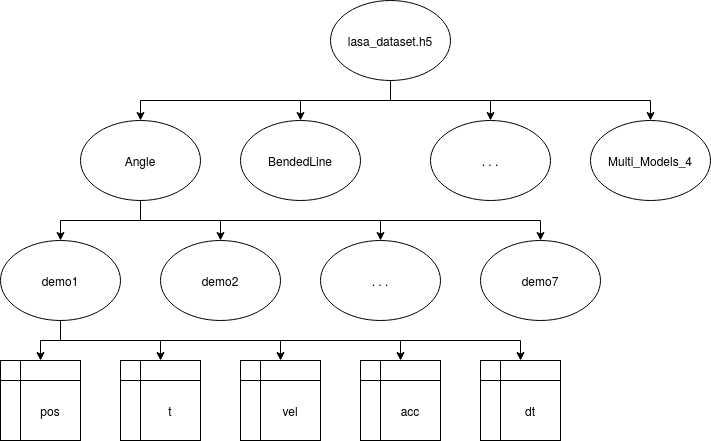

The diagram above was exported from draw.io. Its source (the exported page's mxGraphModel, read from the mxfile embedded in the PNG):
<mxGraphModel dx="1345" dy="784" grid="1" gridSize="10" guides="1" tooltips="1" connect="1" arrows="1" fold="1" page="1" pageScale="1" pageWidth="827" pageHeight="1169" math="0" shadow="0">
  <root>
    <mxCell id="WIyWlLk6GJQsqaUBKTNV-0" />
    <mxCell id="WIyWlLk6GJQsqaUBKTNV-1" parent="WIyWlLk6GJQsqaUBKTNV-0" />
    <mxCell id="MI8p3JWdAYMpL-TGbH7d-0" style="edgeStyle=orthogonalEdgeStyle;rounded=0;orthogonalLoop=1;jettySize=auto;html=1;exitX=0.5;exitY=1;exitDx=0;exitDy=0;entryX=0.5;entryY=0;entryDx=0;entryDy=0;" edge="1" parent="WIyWlLk6GJQsqaUBKTNV-1" source="MI8p3JWdAYMpL-TGbH7d-1" target="MI8p3JWdAYMpL-TGbH7d-6">
      <mxGeometry relative="1" as="geometry" />
    </mxCell>
    <mxCell id="MI8p3JWdAYMpL-TGbH7d-41" style="edgeStyle=orthogonalEdgeStyle;rounded=0;orthogonalLoop=1;jettySize=auto;html=1;exitX=0.5;exitY=1;exitDx=0;exitDy=0;entryX=0.5;entryY=0;entryDx=0;entryDy=0;" edge="1" parent="WIyWlLk6GJQsqaUBKTNV-1" source="MI8p3JWdAYMpL-TGbH7d-1" target="MI8p3JWdAYMpL-TGbH7d-36">
      <mxGeometry relative="1" as="geometry" />
    </mxCell>
    <mxCell id="MI8p3JWdAYMpL-TGbH7d-42" style="edgeStyle=orthogonalEdgeStyle;rounded=0;orthogonalLoop=1;jettySize=auto;html=1;exitX=0.5;exitY=1;exitDx=0;exitDy=0;entryX=0.5;entryY=0;entryDx=0;entryDy=0;" edge="1" parent="WIyWlLk6GJQsqaUBKTNV-1" source="MI8p3JWdAYMpL-TGbH7d-1" target="MI8p3JWdAYMpL-TGbH7d-38">
      <mxGeometry relative="1" as="geometry" />
    </mxCell>
    <mxCell id="MI8p3JWdAYMpL-TGbH7d-48" style="edgeStyle=orthogonalEdgeStyle;rounded=0;orthogonalLoop=1;jettySize=auto;html=1;exitX=0.5;exitY=1;exitDx=0;exitDy=0;entryX=0.5;entryY=0;entryDx=0;entryDy=0;" edge="1" parent="WIyWlLk6GJQsqaUBKTNV-1" source="MI8p3JWdAYMpL-TGbH7d-1" target="MI8p3JWdAYMpL-TGbH7d-46">
      <mxGeometry relative="1" as="geometry" />
    </mxCell>
    <mxCell id="MI8p3JWdAYMpL-TGbH7d-1" value="" style="ellipse;whiteSpace=wrap;html=1;" vertex="1" parent="WIyWlLk6GJQsqaUBKTNV-1">
      <mxGeometry x="370" width="120" height="80" as="geometry" />
    </mxCell>
    <mxCell id="MI8p3JWdAYMpL-TGbH7d-57" style="edgeStyle=orthogonalEdgeStyle;rounded=0;orthogonalLoop=1;jettySize=auto;html=1;exitX=0.5;exitY=1;exitDx=0;exitDy=0;entryX=0.5;entryY=0;entryDx=0;entryDy=0;" edge="1" parent="WIyWlLk6GJQsqaUBKTNV-1" source="MI8p3JWdAYMpL-TGbH7d-6" target="MI8p3JWdAYMpL-TGbH7d-49">
      <mxGeometry relative="1" as="geometry" />
    </mxCell>
    <mxCell id="MI8p3JWdAYMpL-TGbH7d-58" style="edgeStyle=orthogonalEdgeStyle;rounded=0;orthogonalLoop=1;jettySize=auto;html=1;exitX=0.5;exitY=1;exitDx=0;exitDy=0;entryX=0.5;entryY=0;entryDx=0;entryDy=0;" edge="1" parent="WIyWlLk6GJQsqaUBKTNV-1" source="MI8p3JWdAYMpL-TGbH7d-6" target="MI8p3JWdAYMpL-TGbH7d-51">
      <mxGeometry relative="1" as="geometry" />
    </mxCell>
    <mxCell id="MI8p3JWdAYMpL-TGbH7d-59" style="edgeStyle=orthogonalEdgeStyle;rounded=0;orthogonalLoop=1;jettySize=auto;html=1;exitX=0.5;exitY=1;exitDx=0;exitDy=0;entryX=0.5;entryY=0;entryDx=0;entryDy=0;" edge="1" parent="WIyWlLk6GJQsqaUBKTNV-1" source="MI8p3JWdAYMpL-TGbH7d-6" target="MI8p3JWdAYMpL-TGbH7d-53">
      <mxGeometry relative="1" as="geometry" />
    </mxCell>
    <mxCell id="MI8p3JWdAYMpL-TGbH7d-60" style="edgeStyle=orthogonalEdgeStyle;rounded=0;orthogonalLoop=1;jettySize=auto;html=1;exitX=0.5;exitY=1;exitDx=0;exitDy=0;entryX=0.5;entryY=0;entryDx=0;entryDy=0;" edge="1" parent="WIyWlLk6GJQsqaUBKTNV-1" source="MI8p3JWdAYMpL-TGbH7d-6" target="MI8p3JWdAYMpL-TGbH7d-55">
      <mxGeometry relative="1" as="geometry" />
    </mxCell>
    <mxCell id="MI8p3JWdAYMpL-TGbH7d-6" value="" style="ellipse;whiteSpace=wrap;html=1;" vertex="1" parent="WIyWlLk6GJQsqaUBKTNV-1">
      <mxGeometry x="120" y="120" width="120" height="80" as="geometry" />
    </mxCell>
    <mxCell id="MI8p3JWdAYMpL-TGbH7d-23" value="lasa_dataset.h5" style="text;html=1;strokeColor=none;fillColor=none;align=center;verticalAlign=middle;whiteSpace=wrap;rounded=0;" vertex="1" parent="WIyWlLk6GJQsqaUBKTNV-1">
      <mxGeometry x="375" y="15" width="110" height="50" as="geometry" />
    </mxCell>
    <mxCell id="MI8p3JWdAYMpL-TGbH7d-24" value="Angle" style="text;html=1;strokeColor=none;fillColor=none;align=center;verticalAlign=middle;whiteSpace=wrap;rounded=0;" vertex="1" parent="WIyWlLk6GJQsqaUBKTNV-1">
      <mxGeometry x="160" y="150" width="40" height="20" as="geometry" />
    </mxCell>
    <mxCell id="MI8p3JWdAYMpL-TGbH7d-36" value="" style="ellipse;whiteSpace=wrap;html=1;" vertex="1" parent="WIyWlLk6GJQsqaUBKTNV-1">
      <mxGeometry x="280" y="120" width="120" height="80" as="geometry" />
    </mxCell>
    <mxCell id="MI8p3JWdAYMpL-TGbH7d-37" value="BendedLine" style="text;html=1;strokeColor=none;fillColor=none;align=center;verticalAlign=middle;whiteSpace=wrap;rounded=0;" vertex="1" parent="WIyWlLk6GJQsqaUBKTNV-1">
      <mxGeometry x="320" y="150" width="40" height="20" as="geometry" />
    </mxCell>
    <mxCell id="MI8p3JWdAYMpL-TGbH7d-38" value="" style="ellipse;whiteSpace=wrap;html=1;" vertex="1" parent="WIyWlLk6GJQsqaUBKTNV-1">
      <mxGeometry x="630" y="120" width="120" height="80" as="geometry" />
    </mxCell>
    <mxCell id="MI8p3JWdAYMpL-TGbH7d-39" value="Multi_Models_4" style="text;html=1;strokeColor=none;fillColor=none;align=center;verticalAlign=middle;whiteSpace=wrap;rounded=0;" vertex="1" parent="WIyWlLk6GJQsqaUBKTNV-1">
      <mxGeometry x="670" y="150" width="40" height="20" as="geometry" />
    </mxCell>
    <mxCell id="MI8p3JWdAYMpL-TGbH7d-46" value="" style="ellipse;whiteSpace=wrap;html=1;" vertex="1" parent="WIyWlLk6GJQsqaUBKTNV-1">
      <mxGeometry x="470" y="120" width="120" height="80" as="geometry" />
    </mxCell>
    <mxCell id="MI8p3JWdAYMpL-TGbH7d-47" value=". . ." style="text;html=1;strokeColor=none;fillColor=none;align=center;verticalAlign=middle;whiteSpace=wrap;rounded=0;" vertex="1" parent="WIyWlLk6GJQsqaUBKTNV-1">
      <mxGeometry x="510" y="150" width="40" height="20" as="geometry" />
    </mxCell>
    <mxCell id="MI8p3JWdAYMpL-TGbH7d-71" style="edgeStyle=orthogonalEdgeStyle;rounded=0;orthogonalLoop=1;jettySize=auto;html=1;exitX=0.5;exitY=1;exitDx=0;exitDy=0;entryX=0.5;entryY=0;entryDx=0;entryDy=0;" edge="1" parent="WIyWlLk6GJQsqaUBKTNV-1" source="MI8p3JWdAYMpL-TGbH7d-49" target="MI8p3JWdAYMpL-TGbH7d-61">
      <mxGeometry relative="1" as="geometry" />
    </mxCell>
    <mxCell id="MI8p3JWdAYMpL-TGbH7d-72" style="edgeStyle=orthogonalEdgeStyle;rounded=0;orthogonalLoop=1;jettySize=auto;html=1;exitX=0.5;exitY=1;exitDx=0;exitDy=0;entryX=0.5;entryY=0;entryDx=0;entryDy=0;" edge="1" parent="WIyWlLk6GJQsqaUBKTNV-1" source="MI8p3JWdAYMpL-TGbH7d-49" target="MI8p3JWdAYMpL-TGbH7d-63">
      <mxGeometry relative="1" as="geometry" />
    </mxCell>
    <mxCell id="MI8p3JWdAYMpL-TGbH7d-73" style="edgeStyle=orthogonalEdgeStyle;rounded=0;orthogonalLoop=1;jettySize=auto;html=1;exitX=0.5;exitY=1;exitDx=0;exitDy=0;entryX=0.5;entryY=0;entryDx=0;entryDy=0;" edge="1" parent="WIyWlLk6GJQsqaUBKTNV-1" source="MI8p3JWdAYMpL-TGbH7d-49" target="MI8p3JWdAYMpL-TGbH7d-65">
      <mxGeometry relative="1" as="geometry" />
    </mxCell>
    <mxCell id="MI8p3JWdAYMpL-TGbH7d-74" style="edgeStyle=orthogonalEdgeStyle;rounded=0;orthogonalLoop=1;jettySize=auto;html=1;exitX=0.5;exitY=1;exitDx=0;exitDy=0;entryX=0.5;entryY=0;entryDx=0;entryDy=0;" edge="1" parent="WIyWlLk6GJQsqaUBKTNV-1" source="MI8p3JWdAYMpL-TGbH7d-49" target="MI8p3JWdAYMpL-TGbH7d-67">
      <mxGeometry relative="1" as="geometry" />
    </mxCell>
    <mxCell id="MI8p3JWdAYMpL-TGbH7d-75" style="edgeStyle=orthogonalEdgeStyle;rounded=0;orthogonalLoop=1;jettySize=auto;html=1;exitX=0.5;exitY=1;exitDx=0;exitDy=0;" edge="1" parent="WIyWlLk6GJQsqaUBKTNV-1" source="MI8p3JWdAYMpL-TGbH7d-49" target="MI8p3JWdAYMpL-TGbH7d-69">
      <mxGeometry relative="1" as="geometry" />
    </mxCell>
    <mxCell id="MI8p3JWdAYMpL-TGbH7d-49" value="" style="ellipse;whiteSpace=wrap;html=1;" vertex="1" parent="WIyWlLk6GJQsqaUBKTNV-1">
      <mxGeometry x="40" y="240" width="120" height="80" as="geometry" />
    </mxCell>
    <mxCell id="MI8p3JWdAYMpL-TGbH7d-50" value="demo1" style="text;html=1;strokeColor=none;fillColor=none;align=center;verticalAlign=middle;whiteSpace=wrap;rounded=0;" vertex="1" parent="WIyWlLk6GJQsqaUBKTNV-1">
      <mxGeometry x="80" y="270" width="40" height="20" as="geometry" />
    </mxCell>
    <mxCell id="MI8p3JWdAYMpL-TGbH7d-51" value="" style="ellipse;whiteSpace=wrap;html=1;" vertex="1" parent="WIyWlLk6GJQsqaUBKTNV-1">
      <mxGeometry x="200" y="240" width="120" height="80" as="geometry" />
    </mxCell>
    <mxCell id="MI8p3JWdAYMpL-TGbH7d-52" value="demo2" style="text;html=1;strokeColor=none;fillColor=none;align=center;verticalAlign=middle;whiteSpace=wrap;rounded=0;" vertex="1" parent="WIyWlLk6GJQsqaUBKTNV-1">
      <mxGeometry x="240" y="270" width="40" height="20" as="geometry" />
    </mxCell>
    <mxCell id="MI8p3JWdAYMpL-TGbH7d-53" value="" style="ellipse;whiteSpace=wrap;html=1;" vertex="1" parent="WIyWlLk6GJQsqaUBKTNV-1">
      <mxGeometry x="360" y="240" width="120" height="80" as="geometry" />
    </mxCell>
    <mxCell id="MI8p3JWdAYMpL-TGbH7d-54" value=". . ." style="text;html=1;strokeColor=none;fillColor=none;align=center;verticalAlign=middle;whiteSpace=wrap;rounded=0;" vertex="1" parent="WIyWlLk6GJQsqaUBKTNV-1">
      <mxGeometry x="400" y="270" width="40" height="20" as="geometry" />
    </mxCell>
    <mxCell id="MI8p3JWdAYMpL-TGbH7d-55" value="" style="ellipse;whiteSpace=wrap;html=1;" vertex="1" parent="WIyWlLk6GJQsqaUBKTNV-1">
      <mxGeometry x="520" y="240" width="120" height="80" as="geometry" />
    </mxCell>
    <mxCell id="MI8p3JWdAYMpL-TGbH7d-56" value="demo7" style="text;html=1;strokeColor=none;fillColor=none;align=center;verticalAlign=middle;whiteSpace=wrap;rounded=0;" vertex="1" parent="WIyWlLk6GJQsqaUBKTNV-1">
      <mxGeometry x="560" y="270" width="40" height="20" as="geometry" />
    </mxCell>
    <mxCell id="MI8p3JWdAYMpL-TGbH7d-61" value="" style="shape=internalStorage;whiteSpace=wrap;html=1;backgroundOutline=1;" vertex="1" parent="WIyWlLk6GJQsqaUBKTNV-1">
      <mxGeometry x="40" y="360" width="80" height="80" as="geometry" />
    </mxCell>
    <mxCell id="MI8p3JWdAYMpL-TGbH7d-62" value="pos" style="text;html=1;strokeColor=none;fillColor=none;align=center;verticalAlign=middle;whiteSpace=wrap;rounded=0;" vertex="1" parent="WIyWlLk6GJQsqaUBKTNV-1">
      <mxGeometry x="70" y="400" width="40" height="20" as="geometry" />
    </mxCell>
    <mxCell id="MI8p3JWdAYMpL-TGbH7d-63" value="" style="shape=internalStorage;whiteSpace=wrap;html=1;backgroundOutline=1;" vertex="1" parent="WIyWlLk6GJQsqaUBKTNV-1">
      <mxGeometry x="160" y="360" width="80" height="80" as="geometry" />
    </mxCell>
    <mxCell id="MI8p3JWdAYMpL-TGbH7d-64" value="t" style="text;html=1;strokeColor=none;fillColor=none;align=center;verticalAlign=middle;whiteSpace=wrap;rounded=0;" vertex="1" parent="WIyWlLk6GJQsqaUBKTNV-1">
      <mxGeometry x="190" y="400" width="40" height="20" as="geometry" />
    </mxCell>
    <mxCell id="MI8p3JWdAYMpL-TGbH7d-65" value="" style="shape=internalStorage;whiteSpace=wrap;html=1;backgroundOutline=1;" vertex="1" parent="WIyWlLk6GJQsqaUBKTNV-1">
      <mxGeometry x="280" y="360" width="80" height="80" as="geometry" />
    </mxCell>
    <mxCell id="MI8p3JWdAYMpL-TGbH7d-66" value="vel" style="text;html=1;strokeColor=none;fillColor=none;align=center;verticalAlign=middle;whiteSpace=wrap;rounded=0;" vertex="1" parent="WIyWlLk6GJQsqaUBKTNV-1">
      <mxGeometry x="310" y="400" width="40" height="20" as="geometry" />
    </mxCell>
    <mxCell id="MI8p3JWdAYMpL-TGbH7d-67" value="" style="shape=internalStorage;whiteSpace=wrap;html=1;backgroundOutline=1;" vertex="1" parent="WIyWlLk6GJQsqaUBKTNV-1">
      <mxGeometry x="400" y="360" width="80" height="80" as="geometry" />
    </mxCell>
    <mxCell id="MI8p3JWdAYMpL-TGbH7d-68" value="acc" style="text;html=1;strokeColor=none;fillColor=none;align=center;verticalAlign=middle;whiteSpace=wrap;rounded=0;" vertex="1" parent="WIyWlLk6GJQsqaUBKTNV-1">
      <mxGeometry x="430" y="400" width="40" height="20" as="geometry" />
    </mxCell>
    <mxCell id="MI8p3JWdAYMpL-TGbH7d-69" value="" style="shape=internalStorage;whiteSpace=wrap;html=1;backgroundOutline=1;" vertex="1" parent="WIyWlLk6GJQsqaUBKTNV-1">
      <mxGeometry x="520" y="360" width="80" height="80" as="geometry" />
    </mxCell>
    <mxCell id="MI8p3JWdAYMpL-TGbH7d-70" value="dt" style="text;html=1;strokeColor=none;fillColor=none;align=center;verticalAlign=middle;whiteSpace=wrap;rounded=0;" vertex="1" parent="WIyWlLk6GJQsqaUBKTNV-1">
      <mxGeometry x="550" y="400" width="40" height="20" as="geometry" />
    </mxCell>
  </root>
</mxGraphModel>